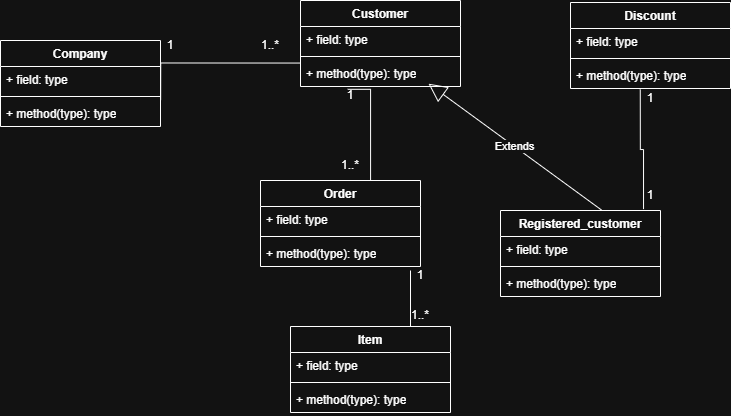

The diagram above was exported from draw.io. Its source (the exported page's mxGraphModel, read from the mxfile embedded in the PNG):
<mxGraphModel dx="834" dy="450" grid="1" gridSize="10" guides="1" tooltips="1" connect="1" arrows="1" fold="1" page="1" pageScale="1" pageWidth="850" pageHeight="1100" math="0" shadow="0">
  <root>
    <mxCell id="0" />
    <mxCell id="1" parent="0" />
    <mxCell id="FvYyZRlZv0-aTLczwszB-52" parent="1" style="swimlane;fontStyle=1;align=center;verticalAlign=top;childLayout=stackLayout;horizontal=1;startSize=26;horizontalStack=0;resizeParent=1;resizeParentMax=0;resizeLast=0;collapsible=1;marginBottom=0;whiteSpace=wrap;html=1;" value="Order" vertex="1">
      <mxGeometry height="86" width="160" x="280" y="270" as="geometry" />
    </mxCell>
    <mxCell id="FvYyZRlZv0-aTLczwszB-53" parent="FvYyZRlZv0-aTLczwszB-52" style="text;strokeColor=none;fillColor=none;align=left;verticalAlign=top;spacingLeft=4;spacingRight=4;overflow=hidden;rotatable=0;points=[[0,0.5],[1,0.5]];portConstraint=eastwest;whiteSpace=wrap;html=1;" value="+ field: type" vertex="1">
      <mxGeometry height="26" width="160" y="26" as="geometry" />
    </mxCell>
    <mxCell id="FvYyZRlZv0-aTLczwszB-54" parent="FvYyZRlZv0-aTLczwszB-52" style="line;strokeWidth=1;fillColor=none;align=left;verticalAlign=middle;spacingTop=-1;spacingLeft=3;spacingRight=3;rotatable=0;labelPosition=right;points=[];portConstraint=eastwest;strokeColor=inherit;" value="" vertex="1">
      <mxGeometry height="8" width="160" y="52" as="geometry" />
    </mxCell>
    <mxCell id="FvYyZRlZv0-aTLczwszB-55" parent="FvYyZRlZv0-aTLczwszB-52" style="text;strokeColor=none;fillColor=none;align=left;verticalAlign=top;spacingLeft=4;spacingRight=4;overflow=hidden;rotatable=0;points=[[0,0.5],[1,0.5]];portConstraint=eastwest;whiteSpace=wrap;html=1;" value="+ method(type): type" vertex="1">
      <mxGeometry height="26" width="160" y="60" as="geometry" />
    </mxCell>
    <mxCell id="FvYyZRlZv0-aTLczwszB-56" parent="1" style="swimlane;fontStyle=1;align=center;verticalAlign=top;childLayout=stackLayout;horizontal=1;startSize=26;horizontalStack=0;resizeParent=1;resizeParentMax=0;resizeLast=0;collapsible=1;marginBottom=0;whiteSpace=wrap;html=1;" value="Discount&lt;div&gt;&lt;br&gt;&lt;/div&gt;" vertex="1">
      <mxGeometry height="86" width="160" x="590" y="92" as="geometry" />
    </mxCell>
    <mxCell id="FvYyZRlZv0-aTLczwszB-57" parent="FvYyZRlZv0-aTLczwszB-56" style="text;strokeColor=none;fillColor=none;align=left;verticalAlign=top;spacingLeft=4;spacingRight=4;overflow=hidden;rotatable=0;points=[[0,0.5],[1,0.5]];portConstraint=eastwest;whiteSpace=wrap;html=1;" value="+ field: type" vertex="1">
      <mxGeometry height="26" width="160" y="26" as="geometry" />
    </mxCell>
    <mxCell id="FvYyZRlZv0-aTLczwszB-58" parent="FvYyZRlZv0-aTLczwszB-56" style="line;strokeWidth=1;fillColor=none;align=left;verticalAlign=middle;spacingTop=-1;spacingLeft=3;spacingRight=3;rotatable=0;labelPosition=right;points=[];portConstraint=eastwest;strokeColor=inherit;" value="" vertex="1">
      <mxGeometry height="8" width="160" y="52" as="geometry" />
    </mxCell>
    <mxCell id="FvYyZRlZv0-aTLczwszB-59" parent="FvYyZRlZv0-aTLczwszB-56" style="text;strokeColor=none;fillColor=none;align=left;verticalAlign=top;spacingLeft=4;spacingRight=4;overflow=hidden;rotatable=0;points=[[0,0.5],[1,0.5]];portConstraint=eastwest;whiteSpace=wrap;html=1;" value="+ method(type): type" vertex="1">
      <mxGeometry height="26" width="160" y="60" as="geometry" />
    </mxCell>
    <mxCell id="FvYyZRlZv0-aTLczwszB-60" parent="1" style="swimlane;fontStyle=1;align=center;verticalAlign=top;childLayout=stackLayout;horizontal=1;startSize=26;horizontalStack=0;resizeParent=1;resizeParentMax=0;resizeLast=0;collapsible=1;marginBottom=0;whiteSpace=wrap;html=1;" value="Item&lt;div&gt;&lt;br&gt;&lt;/div&gt;" vertex="1">
      <mxGeometry height="86" width="160" x="310" y="416" as="geometry" />
    </mxCell>
    <mxCell id="FvYyZRlZv0-aTLczwszB-61" parent="FvYyZRlZv0-aTLczwszB-60" style="text;strokeColor=none;fillColor=none;align=left;verticalAlign=top;spacingLeft=4;spacingRight=4;overflow=hidden;rotatable=0;points=[[0,0.5],[1,0.5]];portConstraint=eastwest;whiteSpace=wrap;html=1;" value="+ field: type" vertex="1">
      <mxGeometry height="26" width="160" y="26" as="geometry" />
    </mxCell>
    <mxCell id="FvYyZRlZv0-aTLczwszB-62" parent="FvYyZRlZv0-aTLczwszB-60" style="line;strokeWidth=1;fillColor=none;align=left;verticalAlign=middle;spacingTop=-1;spacingLeft=3;spacingRight=3;rotatable=0;labelPosition=right;points=[];portConstraint=eastwest;strokeColor=inherit;" value="" vertex="1">
      <mxGeometry height="8" width="160" y="52" as="geometry" />
    </mxCell>
    <mxCell id="FvYyZRlZv0-aTLczwszB-63" parent="FvYyZRlZv0-aTLczwszB-60" style="text;strokeColor=none;fillColor=none;align=left;verticalAlign=top;spacingLeft=4;spacingRight=4;overflow=hidden;rotatable=0;points=[[0,0.5],[1,0.5]];portConstraint=eastwest;whiteSpace=wrap;html=1;" value="+ method(type): type" vertex="1">
      <mxGeometry height="26" width="160" y="60" as="geometry" />
    </mxCell>
    <mxCell id="FvYyZRlZv0-aTLczwszB-64" parent="1" style="swimlane;fontStyle=1;align=center;verticalAlign=top;childLayout=stackLayout;horizontal=1;startSize=26;horizontalStack=0;resizeParent=1;resizeParentMax=0;resizeLast=0;collapsible=1;marginBottom=0;whiteSpace=wrap;html=1;" value="Company" vertex="1">
      <mxGeometry height="86" width="160" x="20" y="130" as="geometry" />
    </mxCell>
    <mxCell id="FvYyZRlZv0-aTLczwszB-65" parent="FvYyZRlZv0-aTLczwszB-64" style="text;strokeColor=none;fillColor=none;align=left;verticalAlign=top;spacingLeft=4;spacingRight=4;overflow=hidden;rotatable=0;points=[[0,0.5],[1,0.5]];portConstraint=eastwest;whiteSpace=wrap;html=1;" value="+ field: type" vertex="1">
      <mxGeometry height="26" width="160" y="26" as="geometry" />
    </mxCell>
    <mxCell id="FvYyZRlZv0-aTLczwszB-66" parent="FvYyZRlZv0-aTLczwszB-64" style="line;strokeWidth=1;fillColor=none;align=left;verticalAlign=middle;spacingTop=-1;spacingLeft=3;spacingRight=3;rotatable=0;labelPosition=right;points=[];portConstraint=eastwest;strokeColor=inherit;" value="" vertex="1">
      <mxGeometry height="8" width="160" y="52" as="geometry" />
    </mxCell>
    <mxCell id="FvYyZRlZv0-aTLczwszB-67" parent="FvYyZRlZv0-aTLczwszB-64" style="text;strokeColor=none;fillColor=none;align=left;verticalAlign=top;spacingLeft=4;spacingRight=4;overflow=hidden;rotatable=0;points=[[0,0.5],[1,0.5]];portConstraint=eastwest;whiteSpace=wrap;html=1;" value="+ method(type): type" vertex="1">
      <mxGeometry height="26" width="160" y="60" as="geometry" />
    </mxCell>
    <mxCell id="FvYyZRlZv0-aTLczwszB-68" parent="1" style="swimlane;fontStyle=1;align=center;verticalAlign=top;childLayout=stackLayout;horizontal=1;startSize=26;horizontalStack=0;resizeParent=1;resizeParentMax=0;resizeLast=0;collapsible=1;marginBottom=0;whiteSpace=wrap;html=1;" value="Registered_customer&lt;div&gt;&lt;br&gt;&lt;/div&gt;" vertex="1">
      <mxGeometry height="86" width="160" x="520" y="300" as="geometry" />
    </mxCell>
    <mxCell id="FvYyZRlZv0-aTLczwszB-69" parent="FvYyZRlZv0-aTLczwszB-68" style="text;strokeColor=none;fillColor=none;align=left;verticalAlign=top;spacingLeft=4;spacingRight=4;overflow=hidden;rotatable=0;points=[[0,0.5],[1,0.5]];portConstraint=eastwest;whiteSpace=wrap;html=1;" value="+ field: type" vertex="1">
      <mxGeometry height="26" width="160" y="26" as="geometry" />
    </mxCell>
    <mxCell id="FvYyZRlZv0-aTLczwszB-70" parent="FvYyZRlZv0-aTLczwszB-68" style="line;strokeWidth=1;fillColor=none;align=left;verticalAlign=middle;spacingTop=-1;spacingLeft=3;spacingRight=3;rotatable=0;labelPosition=right;points=[];portConstraint=eastwest;strokeColor=inherit;" value="" vertex="1">
      <mxGeometry height="8" width="160" y="52" as="geometry" />
    </mxCell>
    <mxCell id="FvYyZRlZv0-aTLczwszB-71" parent="FvYyZRlZv0-aTLczwszB-68" style="text;strokeColor=none;fillColor=none;align=left;verticalAlign=top;spacingLeft=4;spacingRight=4;overflow=hidden;rotatable=0;points=[[0,0.5],[1,0.5]];portConstraint=eastwest;whiteSpace=wrap;html=1;" value="+ method(type): type" vertex="1">
      <mxGeometry height="26" width="160" y="60" as="geometry" />
    </mxCell>
    <mxCell id="FvYyZRlZv0-aTLczwszB-72" parent="1" style="swimlane;fontStyle=1;align=center;verticalAlign=top;childLayout=stackLayout;horizontal=1;startSize=26;horizontalStack=0;resizeParent=1;resizeParentMax=0;resizeLast=0;collapsible=1;marginBottom=0;whiteSpace=wrap;html=1;" value="Customer&lt;div&gt;&lt;br&gt;&lt;/div&gt;" vertex="1">
      <mxGeometry height="86" width="160" x="320" y="90" as="geometry" />
    </mxCell>
    <mxCell id="FvYyZRlZv0-aTLczwszB-73" parent="FvYyZRlZv0-aTLczwszB-72" style="text;strokeColor=none;fillColor=none;align=left;verticalAlign=top;spacingLeft=4;spacingRight=4;overflow=hidden;rotatable=0;points=[[0,0.5],[1,0.5]];portConstraint=eastwest;whiteSpace=wrap;html=1;" value="+ field: type" vertex="1">
      <mxGeometry height="26" width="160" y="26" as="geometry" />
    </mxCell>
    <mxCell id="FvYyZRlZv0-aTLczwszB-74" parent="FvYyZRlZv0-aTLczwszB-72" style="line;strokeWidth=1;fillColor=none;align=left;verticalAlign=middle;spacingTop=-1;spacingLeft=3;spacingRight=3;rotatable=0;labelPosition=right;points=[];portConstraint=eastwest;strokeColor=inherit;" value="" vertex="1">
      <mxGeometry height="8" width="160" y="52" as="geometry" />
    </mxCell>
    <mxCell id="FvYyZRlZv0-aTLczwszB-75" parent="FvYyZRlZv0-aTLczwszB-72" style="text;strokeColor=none;fillColor=none;align=left;verticalAlign=top;spacingLeft=4;spacingRight=4;overflow=hidden;rotatable=0;points=[[0,0.5],[1,0.5]];portConstraint=eastwest;whiteSpace=wrap;html=1;" value="+ method(type): type" vertex="1">
      <mxGeometry height="26" width="160" y="60" as="geometry" />
    </mxCell>
    <mxCell id="FvYyZRlZv0-aTLczwszB-78" edge="1" parent="1" source="FvYyZRlZv0-aTLczwszB-68" style="endArrow=block;endSize=16;endFill=0;html=1;rounded=0;exitX=0.631;exitY=-0.006;exitDx=0;exitDy=0;exitPerimeter=0;entryX=0.8;entryY=0.892;entryDx=0;entryDy=0;entryPerimeter=0;" target="FvYyZRlZv0-aTLczwszB-75" value="Extends">
      <mxGeometry relative="1" width="160" as="geometry">
        <mxPoint x="410" y="390" as="sourcePoint" />
        <mxPoint x="510" y="290" as="targetPoint" />
      </mxGeometry>
    </mxCell>
    <mxCell id="FvYyZRlZv0-aTLczwszB-86" edge="1" parent="1" source="FvYyZRlZv0-aTLczwszB-67" style="endArrow=none;html=1;edgeStyle=orthogonalEdgeStyle;rounded=0;exitX=1.001;exitY=-0.018;exitDx=0;exitDy=0;exitPerimeter=0;entryX=0;entryY=0.098;entryDx=0;entryDy=0;entryPerimeter=0;" target="FvYyZRlZv0-aTLczwszB-75" value="">
      <mxGeometry relative="1" as="geometry">
        <mxPoint x="320" y="280" as="sourcePoint" />
        <mxPoint x="480" y="280" as="targetPoint" />
      </mxGeometry>
    </mxCell>
    <mxCell id="FvYyZRlZv0-aTLczwszB-89" edge="1" parent="1" source="FvYyZRlZv0-aTLczwszB-75" style="endArrow=none;html=1;edgeStyle=orthogonalEdgeStyle;rounded=0;exitX=0.295;exitY=1.108;exitDx=0;exitDy=0;exitPerimeter=0;entryX=0.688;entryY=0;entryDx=0;entryDy=0;entryPerimeter=0;" target="FvYyZRlZv0-aTLczwszB-52" value="">
      <mxGeometry relative="1" as="geometry">
        <Array as="points">
          <mxPoint x="390" y="179" />
        </Array>
        <mxPoint x="320" y="280" as="sourcePoint" />
        <mxPoint x="480" y="280" as="targetPoint" />
      </mxGeometry>
    </mxCell>
    <mxCell id="FvYyZRlZv0-aTLczwszB-92" parent="1" style="text;html=1;whiteSpace=wrap;strokeColor=none;fillColor=none;align=center;verticalAlign=middle;rounded=0;" value="1" vertex="1">
      <mxGeometry height="30" width="60" x="160" y="120" as="geometry" />
    </mxCell>
    <mxCell id="FvYyZRlZv0-aTLczwszB-93" parent="1" style="text;html=1;whiteSpace=wrap;strokeColor=none;fillColor=none;align=center;verticalAlign=middle;rounded=0;" value="1..*" vertex="1">
      <mxGeometry height="30" width="60" x="260" y="120" as="geometry" />
    </mxCell>
    <mxCell id="FvYyZRlZv0-aTLczwszB-95" parent="1" style="text;html=1;whiteSpace=wrap;strokeColor=none;fillColor=none;align=center;verticalAlign=middle;rounded=0;" value="1" vertex="1">
      <mxGeometry height="30" width="60" x="340" y="170" as="geometry" />
    </mxCell>
    <mxCell id="FvYyZRlZv0-aTLczwszB-96" parent="1" style="text;html=1;whiteSpace=wrap;strokeColor=none;fillColor=none;align=center;verticalAlign=middle;rounded=0;" value="1..*" vertex="1">
      <mxGeometry height="30" width="60" x="340" y="240" as="geometry" />
    </mxCell>
    <mxCell id="FvYyZRlZv0-aTLczwszB-97" edge="1" parent="1" style="endArrow=none;html=1;edgeStyle=orthogonalEdgeStyle;rounded=0;entryX=0.75;entryY=0;entryDx=0;entryDy=0;" target="FvYyZRlZv0-aTLczwszB-60" value="">
      <mxGeometry relative="1" as="geometry">
        <mxPoint x="430" y="360" as="sourcePoint" />
        <mxPoint x="480" y="280" as="targetPoint" />
      </mxGeometry>
    </mxCell>
    <mxCell id="FvYyZRlZv0-aTLczwszB-100" parent="1" style="text;html=1;whiteSpace=wrap;strokeColor=none;fillColor=none;align=center;verticalAlign=middle;rounded=0;" value="1" vertex="1">
      <mxGeometry height="30" width="60" x="410" y="350" as="geometry" />
    </mxCell>
    <mxCell id="FvYyZRlZv0-aTLczwszB-101" parent="1" style="text;html=1;whiteSpace=wrap;strokeColor=none;fillColor=none;align=center;verticalAlign=middle;rounded=0;" value="1..*" vertex="1">
      <mxGeometry height="30" width="60" x="410" y="390" as="geometry" />
    </mxCell>
    <mxCell id="FvYyZRlZv0-aTLczwszB-102" edge="1" parent="1" source="FvYyZRlZv0-aTLczwszB-59" style="endArrow=none;html=1;edgeStyle=orthogonalEdgeStyle;rounded=0;exitX=0.436;exitY=1.037;exitDx=0;exitDy=0;exitPerimeter=0;entryX=0.894;entryY=-0.016;entryDx=0;entryDy=0;entryPerimeter=0;" target="FvYyZRlZv0-aTLczwszB-68" value="">
      <mxGeometry relative="1" as="geometry">
        <mxPoint x="320" y="280" as="sourcePoint" />
        <mxPoint x="660" y="280" as="targetPoint" />
      </mxGeometry>
    </mxCell>
    <mxCell id="FvYyZRlZv0-aTLczwszB-105" parent="1" style="text;html=1;whiteSpace=wrap;strokeColor=none;fillColor=none;align=center;verticalAlign=middle;rounded=0;" value="1&lt;div&gt;&lt;br&gt;&lt;/div&gt;" vertex="1">
      <mxGeometry height="30" width="60" x="640" y="180" as="geometry" />
    </mxCell>
    <mxCell id="FvYyZRlZv0-aTLczwszB-106" parent="1" style="text;html=1;whiteSpace=wrap;strokeColor=none;fillColor=none;align=center;verticalAlign=middle;rounded=0;" value="1" vertex="1">
      <mxGeometry height="30" width="60" x="640" y="270" as="geometry" />
    </mxCell>
  </root>
</mxGraphModel>